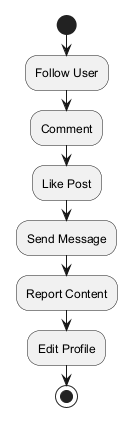

The diagram above was rendered by PlantUML. Its source (embedded in the PNG):
@startuml
skinparam backgroundColor #FFFFFF
skinparam classBackgroundColor #F3E5F5
skinparam classBorderColor #6A1B9A
start
:Follow User;
:Comment;
:Like Post;
:Send Message;
:Report Content;
:Edit Profile;
stop
@enduml